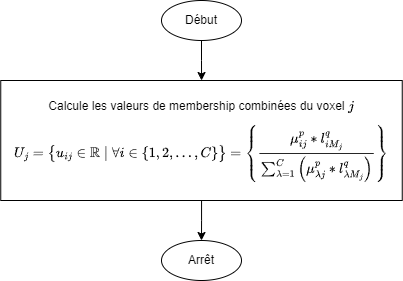

The diagram above was exported from draw.io. Its source (the exported page's mxGraphModel, read from the mxfile embedded in the PNG):
<mxGraphModel dx="656" dy="388" grid="1" gridSize="10" guides="1" tooltips="1" connect="1" arrows="1" fold="1" page="1" pageScale="1" pageWidth="850" pageHeight="1100" math="1" shadow="0">
  <root>
    <mxCell id="0" />
    <mxCell id="1" parent="0" />
    <mxCell id="XZ2CB5xCpgfhQAmtaaWc-6" value="" style="edgeStyle=orthogonalEdgeStyle;rounded=0;orthogonalLoop=1;jettySize=auto;html=1;" parent="1" source="XZ2CB5xCpgfhQAmtaaWc-7" target="XZ2CB5xCpgfhQAmtaaWc-9" edge="1">
      <mxGeometry relative="1" as="geometry" />
    </mxCell>
    <mxCell id="XZ2CB5xCpgfhQAmtaaWc-7" value="Début" style="ellipse;whiteSpace=wrap;html=1;" parent="1" vertex="1">
      <mxGeometry x="400" y="40" width="80" height="40" as="geometry" />
    </mxCell>
    <mxCell id="XZ2CB5xCpgfhQAmtaaWc-8" value="" style="edgeStyle=orthogonalEdgeStyle;rounded=0;orthogonalLoop=1;jettySize=auto;html=1;" parent="1" source="XZ2CB5xCpgfhQAmtaaWc-9" target="XZ2CB5xCpgfhQAmtaaWc-10" edge="1">
      <mxGeometry relative="1" as="geometry" />
    </mxCell>
    <mxCell id="XZ2CB5xCpgfhQAmtaaWc-9" value="Calcule les valeurs de membership combinées du voxel `j`&lt;br&gt;$$U_j =&amp;nbsp; \big\{ u_{ij} \in \mathbb{R} \mid \forall i \in \{1,2,...,C\} \big\} = \left\{\frac{ \mu^p_{ij} * l^q_{iM_j} }{ \sum_{\lambda=1}^C{ \left(\mu^p_{\lambda&amp;nbsp;j}*l^q_{\lambda&amp;nbsp;M_j} \right)}} \right\}$$" style="whiteSpace=wrap;html=1;spacingTop=12;" parent="1" vertex="1">
      <mxGeometry x="239.25" y="120" width="401.5" height="120" as="geometry" />
    </mxCell>
    <mxCell id="XZ2CB5xCpgfhQAmtaaWc-10" value="Arrêt" style="ellipse;whiteSpace=wrap;html=1;" parent="1" vertex="1">
      <mxGeometry x="400" y="280" width="80" height="40" as="geometry" />
    </mxCell>
  </root>
</mxGraphModel>